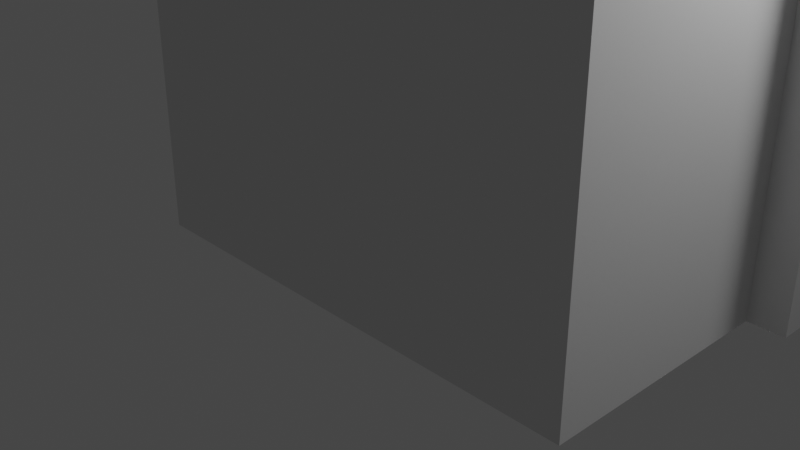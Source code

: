 # Source: building7.blend  (saved by Blender 2.93.20; exported with 4.5.12 LTS)
import bpy
from mathutils import Matrix  # noqa: F401  (used for matrix-valued properties, if any)

bpy.ops.wm.read_factory_settings(use_empty=True)
scene = bpy.context.scene
scene.name = 'Scene'

# ---- collections
col_collection = bpy.data.collections.new('Collection'); scene.collection.children.link(col_collection)

# ---- world
world_world = bpy.data.worlds.new('World'); scene.world = world_world
world_world.use_nodes = True; world_world.node_tree.nodes.clear()
_N = world_world.node_tree.nodes; _L = world_world.node_tree.links
n0 = _N.new('ShaderNodeOutputWorld'); n0.name = 'World Output'; n0.location = (300, 300)
n1 = _N.new('ShaderNodeBackground'); n1.name = 'Background'; n1.location = (10, 300)
n1.inputs[0].default_value = (0.05088, 0.05088, 0.05088, 1.0)
_L.new(n1.outputs[0], n0.inputs[0])
n0.is_active_output = True
world_world.color = (0.05088, 0.05088, 0.05088)
world_world.use_sun_shadow = False
world_world.sun_shadow_jitter_overblur = 0.0

# ---- cameras
cam_camera = bpy.data.cameras.new('Camera')
cam_camera.clip_end = 100.0
cam_camera.ortho_scale = 7.314

# ---- lights
light_light = bpy.data.lights.new('Light', 'POINT')
light_light.transmission_factor = 0.0
light_light.energy = 1000.0
light_light.shadow_soft_size = 0.1
light_light.shadow_maximum_resolution = 0.006
light_light.use_absolute_resolution = True

# ---- meshes
me_cube_002 = bpy.data.meshes.new('Cube.002')
me_cube_002.from_pydata([(-2.443, -3.322, -4.485), (-1.816, -2.695, 4.485), (-2.443, 3.322, -4.485), (-1.816, 2.695, 4.485), (2.443, -3.322, -4.485), (1.816, -2.695, 4.485), (2.443, 3.322, -4.485), (1.816, 2.695, 4.485), (-2.443, 0.0, -4.485), (-1.816, 0.0, 4.485), (2.443, 0.0, -4.485), (1.816, 0.0, 4.485), (-1.816, 1.661, 4.485), (2.443, 1.661, -4.485), (-2.443, 1.661, -4.485), (1.816, 1.661, 4.485), (-2.443, -1.661, -4.485), (1.816, -1.661, 4.485), (-1.816, -1.661, 4.485), (2.443, -1.661, -4.485), (-2.443, 0.8304, -4.485), (1.816, 0.8304, 4.485), (-1.816, 0.8304, 4.485), (2.443, 0.8304, -4.485), (-1.816, -0.8304, 4.485), (2.443, -0.8304, -4.485), (-2.443, -0.8304, -4.485), (1.816, -0.8304, 4.485), (-2.443, -3.322, 0.0), (-2.443, 3.322, 0.0), (2.443, 3.322, 0.0), (2.443, -3.322, 0.0), (2.815, -0.8304, -4.485), (2.443, 1.661, 0.0), (-2.443, 1.661, 0.0), (-2.443, -1.661, 0.0), (2.443, -1.661, 0.0), (-2.443, 0.8304, 0.0), (2.443, 0.8304, 0.0), (2.443, -0.8304, 0.0), (-2.443, -0.8304, 0.0), (-2.443, -3.322, 2.242), (-2.443, 3.322, 2.242), (2.443, 3.322, 2.242), (2.443, -3.322, 2.242), (2.815, -3.322, 4.485), (2.443, 1.661, 2.242), (-2.443, 1.661, 2.242), (-2.443, -1.661, 2.242), (2.443, -1.661, 2.242), (-2.443, 0.8304, 2.242), (2.443, 0.8304, 2.242), (2.443, -0.8304, 2.242), (-2.443, -0.8304, 2.242), (-2.443, -3.322, 3.363), (-2.443, 3.322, 3.363), (2.443, 3.322, 3.363), (2.443, -3.322, 3.363), (2.815, -1.661, 4.485), (2.443, 1.661, 3.363), (-2.443, 1.661, 3.363), (-2.443, -1.661, 3.363), (2.443, -1.661, 3.363), (-2.443, 0.8304, 3.363), (2.443, 0.8304, 3.363), (2.443, -0.8304, 3.363), (-2.443, -0.8304, 3.363), (-2.443, 1.661, 4.485), (-2.443, 3.322, 4.485), (2.443, 3.322, 4.485), (2.443, -1.661, 4.485), (2.443, -3.322, 4.485), (-2.443, -3.322, 4.485), (-2.443, -0.8304, 4.485), (-2.443, 0.0, 4.485), (2.443, 0.8304, 4.485), (2.443, 0.0, 4.485), (-2.443, 0.8304, 4.485), (2.443, 1.661, 4.485), (2.443, -0.8304, 4.485), (-2.443, -1.661, 4.485), (-1.816, 0.0, 5.181), (1.816, 0.0, 5.181), (-1.816, 1.661, 5.181), (1.816, 1.661, 5.181), (-1.816, -1.661, 5.181), (1.816, -1.661, 5.181), (-1.816, 0.8304, 5.181), (1.816, 0.8304, 5.181), (-1.816, -0.8304, 5.181), (1.816, -0.8304, 5.181), (-1.816, 2.695, 5.181), (1.816, 2.695, 5.181), (1.816, -2.695, 5.181), (-1.816, -2.695, 5.181), (-2.852, -3.322, 3.363), (-2.852, -3.322, 4.485), (-2.852, 1.661, 4.485), (-2.852, 3.322, 4.485), (-2.852, 0.8304, -4.485), (-2.852, 0.0, -4.485), (-2.852, -0.8304, 4.485), (-2.852, 0.0, 4.485), (-2.852, 0.0, 0.0), (-2.852, 0.8304, 4.485), (-2.852, -1.661, 4.485), (-2.852, 0.8304, 0.0), (-2.852, -0.8304, -4.485), (-2.852, -0.8304, 0.0), (-2.852, 0.0, 2.242), (-2.852, 0.8304, 2.242), (-2.852, -0.8304, 2.242), (-2.852, 0.0, 3.363), (-2.852, 0.8304, 3.363), (-2.852, -0.8304, 3.363), (-2.852, 3.322, 3.363), (-2.852, 1.661, 3.363), (-2.852, -1.661, 3.363), (2.815, 0.0, -4.485), (2.815, 0.8304, 4.485), (2.815, 0.0, 4.485), (2.815, 0.0, 0.0), (2.815, 3.322, 4.485), (2.815, 1.661, 4.485), (2.815, -0.8304, 4.485), (2.815, 0.8304, -4.485), (2.815, 0.8304, 0.0), (2.815, -0.8304, 0.0), (2.815, 0.0, 2.242), (2.815, 0.8304, 2.242), (2.815, -0.8304, 2.242), (2.815, 0.0, 3.363), (2.815, 0.8304, 3.363), (2.815, -0.8304, 3.363), (2.815, 3.322, 3.363), (2.815, -3.322, 3.363), (2.815, 1.661, 3.363), (2.815, -1.661, 3.363)], [], [(50, 37, 106, 110), (55, 68, 69, 56), (51, 64, 132, 129), (57, 71, 72, 54), (16, 19, 4, 0), (12, 22, 87, 83), (27, 11, 82, 90), (20, 23, 10, 8), (10, 23, 125, 118), (60, 63, 113, 116), (69, 78, 123, 122), (2, 6, 13, 14), (11, 21, 88, 82), (67, 68, 98, 97), (55, 60, 116, 115), (24, 18, 85, 89), (26, 25, 19, 16), (70, 71, 45, 58), (8, 26, 107, 100), (75, 76, 120, 119), (14, 13, 23, 20), (9, 24, 89, 81), (62, 65, 133, 137), (8, 10, 25, 26), (22, 9, 81, 87), (63, 50, 110, 113), (16, 35, 40, 26), (78, 75, 119, 123), (13, 33, 38, 23), (61, 54, 95, 117), (25, 39, 36, 19), (0, 28, 35, 16), (20, 37, 34, 14), (6, 30, 33, 13), (74, 77, 104, 102), (71, 57, 135, 45), (4, 31, 28, 0), (19, 36, 31, 4), (2, 29, 30, 6), (14, 34, 29, 2), (35, 48, 53, 40), (57, 62, 137, 135), (33, 46, 51, 38), (54, 72, 96, 95), (39, 52, 49, 36), (28, 41, 48, 35), (37, 50, 47, 34), (30, 43, 46, 33), (72, 80, 105, 96), (79, 70, 58, 124), (31, 44, 41, 28), (36, 49, 44, 31), (29, 42, 43, 30), (34, 47, 42, 29), (48, 61, 66, 53), (25, 10, 118, 32), (46, 59, 64, 51), (80, 73, 101, 105), (52, 65, 62, 49), (41, 54, 61, 48), (50, 63, 60, 47), (43, 56, 59, 46), (26, 40, 108, 107), (56, 69, 122, 134), (44, 57, 54, 41), (49, 62, 57, 44), (42, 55, 56, 43), (47, 60, 55, 42), (12, 3, 68, 67), (3, 7, 69, 68), (17, 5, 71, 70), (5, 1, 72, 71), (24, 9, 74, 73), (21, 11, 76, 75), (22, 12, 67, 77), (7, 15, 78, 69), (27, 17, 70, 79), (1, 18, 80, 72), (15, 21, 75, 78), (9, 22, 77, 74), (18, 24, 73, 80), (11, 27, 79, 76), (86, 85, 94, 93), (88, 87, 81, 82), (92, 91, 83, 84), (90, 89, 85, 86), (84, 83, 87, 88), (82, 81, 89, 90), (15, 7, 92, 84), (3, 12, 83, 91), (17, 27, 90, 86), (7, 3, 91, 92), (18, 1, 94, 85), (5, 17, 86, 93), (21, 15, 84, 88), (1, 5, 93, 94), (116, 97, 98, 115), (114, 101, 102, 112), (113, 104, 97, 116), (95, 96, 105, 117), (112, 102, 104, 113), (117, 105, 101, 114), (100, 103, 106, 99), (107, 108, 103, 100), (103, 109, 110, 106), (108, 111, 109, 103), (109, 112, 113, 110), (111, 114, 112, 109), (37, 20, 99, 106), (66, 61, 117, 114), (53, 66, 114, 111), (20, 8, 100, 99), (77, 67, 97, 104), (68, 55, 115, 98), (73, 74, 102, 101), (40, 53, 111, 108), (137, 58, 45, 135), (132, 119, 120, 131), (134, 122, 123, 136), (133, 124, 58, 137), (136, 123, 119, 132), (131, 120, 124, 133), (118, 121, 127, 32), (125, 126, 121, 118), (121, 128, 130, 127), (126, 129, 128, 121), (128, 131, 133, 130), (129, 132, 131, 128), (76, 79, 124, 120), (59, 56, 134, 136), (65, 52, 130, 133), (39, 25, 32, 127), (38, 51, 129, 126), (23, 38, 126, 125), (52, 39, 127, 130), (64, 59, 136, 132)])
_uv = me_cube_002.uv_layers.new(name='UVMap')
_uv.uv.foreach_set('vector', [0.249, 0.1689, 0.1661, 0.1689, 0.1661, 0.1538, 0.249, 0.1538, 0.6227, 0.3476, 0.6641, 0.3476, 0.6641, 0.5283, 0.6227, 0.5283, 0.4998, 0.249, 0.4998, 0.2905, 0.486, 0.2905, 0.486, 0.249, 0.3739, 0.7383, 0.3325, 0.7383, 0.3325, 0.5576, 0.3739, 0.5576, 0.0002544, 0.6769, 0.1809, 0.6769, 0.1809, 0.7383, 0.0002545, 0.7383, 0.7573, 0.6279, 0.7573, 0.5971, 0.783, 0.5971, 0.783, 0.6279, 0.7573, 0.9308, 0.7573, 0.9001, 0.783, 0.9001, 0.783, 0.9308, 0.0002545, 0.5848, 0.1809, 0.5848, 0.1809, 0.6155, 0.0002544, 0.6155, 0.2567, 0.2602, 0.2259, 0.2602, 0.2259, 0.2464, 0.2567, 0.2464, 0.2754, 0.1845, 0.2754, 0.1538, 0.2905, 0.1538, 0.2905, 0.1845, 0.1961, 0.4921, 0.1961, 0.4307, 0.2098, 0.4307, 0.2098, 0.4921, 0.0002546, 0.4926, 0.1809, 0.4926, 0.1809, 0.554, 0.0002545, 0.554, 0.7573, 0.9001, 0.7573, 0.8694, 0.783, 0.8694, 0.783, 0.9001, 0.01537, 0.4307, 0.01537, 0.4921, 0.0002544, 0.4921, 0.0002544, 0.4307, 0.2754, 0.2459, 0.2754, 0.1845, 0.2905, 0.1845, 0.2905, 0.2459, 0.7573, 0.5357, 0.7573, 0.505, 0.783, 0.505, 0.783, 0.5357, 0.0002544, 0.6462, 0.1809, 0.6462, 0.1809, 0.6769, 0.0002544, 0.6769, 0.1961, 0.3079, 0.1961, 0.2464, 0.2098, 0.2464, 0.2098, 0.3079, 0.2103, 0.2771, 0.2103, 0.2464, 0.2254, 0.2464, 0.2254, 0.2771, 0.1961, 0.4, 0.1961, 0.3693, 0.2098, 0.3693, 0.2098, 0.4, 0.0002545, 0.554, 0.1809, 0.554, 0.1809, 0.5848, 0.0002545, 0.5848, 0.7573, 0.5664, 0.7573, 0.5357, 0.783, 0.5357, 0.783, 0.5664, 0.3939, 0.2767, 0.4246, 0.2767, 0.4246, 0.2905, 0.3939, 0.2905, 0.0002544, 0.6155, 0.1809, 0.6155, 0.1809, 0.6462, 0.0002544, 0.6462, 0.7573, 0.5971, 0.7573, 0.5664, 0.783, 0.5664, 0.783, 0.5971, 0.2905, 0.1689, 0.249, 0.1689, 0.249, 0.1538, 0.2905, 0.1538, 0.6954, 0.3325, 0.6954, 0.4983, 0.6646, 0.4983, 0.6646, 0.3325, 0.1961, 0.4307, 0.1961, 0.4, 0.2098, 0.4, 0.2098, 0.4307, 0.6093, 0.0002544, 0.6093, 0.1661, 0.5786, 0.1661, 0.5786, 0.0002544, 0.2754, 0.06167, 0.2754, 0.0002544, 0.2905, 0.0002544, 0.2905, 0.06167, 0.0002544, 0.7388, 0.1661, 0.7388, 0.1661, 0.7695, 0.0002544, 0.7695, 0.7568, 0.3325, 0.7568, 0.4983, 0.6954, 0.4983, 0.6954, 0.3325, 0.6227, 0.8447, 0.4568, 0.8447, 0.4568, 0.814, 0.6227, 0.814, 0.6708, 0.0002544, 0.6708, 0.1661, 0.6093, 0.1661, 0.6093, 0.0002544, 0.01537, 0.3693, 0.01537, 0.4, 0.0002544, 0.4, 0.0002544, 0.3693, 0.3325, 0.7383, 0.3739, 0.7383, 0.3739, 0.7521, 0.3325, 0.7521, 0.6641, 0.7383, 0.4983, 0.7383, 0.4983, 0.5576, 0.6641, 0.5576, 0.0002544, 0.7695, 0.1661, 0.7695, 0.1661, 0.8309, 0.0002544, 0.8309, 0.3325, 0.3476, 0.4983, 0.3476, 0.4983, 0.5283, 0.3325, 0.5283, 0.6227, 0.814, 0.4568, 0.814, 0.4568, 0.7526, 0.6227, 0.7526, 0.6954, 0.4983, 0.6954, 0.5812, 0.6646, 0.5812, 0.6646, 0.4983, 0.3325, 0.2767, 0.3939, 0.2767, 0.3939, 0.2905, 0.3325, 0.2905, 0.6093, 0.1661, 0.6093, 0.249, 0.5786, 0.249, 0.5786, 0.1661, 0.3739, 0.5576, 0.3325, 0.5576, 0.3325, 0.5425, 0.3739, 0.5425, 0.1661, 0.7388, 0.249, 0.7388, 0.249, 0.7695, 0.1661, 0.7695, 0.7568, 0.4983, 0.7568, 0.5812, 0.6954, 0.5812, 0.6954, 0.4983, 0.4568, 0.8447, 0.3739, 0.8447, 0.3739, 0.814, 0.4568, 0.814, 0.6708, 0.1661, 0.6708, 0.249, 0.6093, 0.249, 0.6093, 0.1661, 0.01537, 0.2464, 0.01537, 0.3079, 0.0002544, 0.3079, 0.0002544, 0.2464, 0.1961, 0.3386, 0.1961, 0.3079, 0.2098, 0.3079, 0.2098, 0.3386, 0.4983, 0.7383, 0.4154, 0.7383, 0.4154, 0.5576, 0.4983, 0.5576, 0.1661, 0.7695, 0.249, 0.7695, 0.249, 0.8309, 0.1661, 0.8309, 0.4983, 0.3476, 0.5812, 0.3476, 0.5812, 0.5283, 0.4983, 0.5283, 0.4568, 0.814, 0.3739, 0.814, 0.3739, 0.7526, 0.4568, 0.7526, 0.6954, 0.5812, 0.6954, 0.6227, 0.6646, 0.6227, 0.6646, 0.5812, 0.2874, 0.2602, 0.2567, 0.2602, 0.2567, 0.2464, 0.2874, 0.2464, 0.6093, 0.249, 0.6093, 0.2905, 0.5786, 0.2905, 0.5786, 0.249, 0.01537, 0.3079, 0.01537, 0.3386, 0.0002544, 0.3386, 0.0002544, 0.3079, 0.249, 0.7388, 0.2905, 0.7388, 0.2905, 0.7695, 0.249, 0.7695, 0.7568, 0.5812, 0.7568, 0.6227, 0.6954, 0.6227, 0.6954, 0.5812, 0.3739, 0.8447, 0.3325, 0.8447, 0.3325, 0.814, 0.3739, 0.814, 0.6708, 0.249, 0.6708, 0.2905, 0.6093, 0.2905, 0.6093, 0.249, 0.0002544, 0.07727, 0.1661, 0.07727, 0.1661, 0.09238, 0.0002544, 0.09238, 0.6227, 0.5283, 0.6641, 0.5283, 0.6641, 0.542, 0.6227, 0.542, 0.4154, 0.7383, 0.3739, 0.7383, 0.3739, 0.5576, 0.4154, 0.5576, 0.249, 0.7695, 0.2905, 0.7695, 0.2905, 0.8309, 0.249, 0.8309, 0.5812, 0.3476, 0.6227, 0.3476, 0.6227, 0.5283, 0.5812, 0.5283, 0.3739, 0.814, 0.3325, 0.814, 0.3325, 0.7526, 0.3739, 0.7526, 0.03855, 0.4307, 0.03855, 0.4689, 0.01537, 0.4921, 0.01537, 0.4307, 0.03855, 0.4689, 0.1729, 0.4689, 0.1961, 0.4921, 0.01537, 0.4921, 0.1729, 0.3079, 0.1729, 0.2696, 0.1961, 0.2464, 0.1961, 0.3079, 0.1729, 0.2696, 0.03855, 0.2696, 0.01537, 0.2464, 0.1961, 0.2464, 0.03855, 0.3386, 0.03855, 0.3693, 0.01537, 0.3693, 0.01537, 0.3386, 0.1729, 0.4, 0.1729, 0.3693, 0.1961, 0.3693, 0.1961, 0.4, 0.03855, 0.4, 0.03855, 0.4307, 0.01537, 0.4307, 0.01537, 0.4, 0.1729, 0.4689, 0.1729, 0.4307, 0.1961, 0.4307, 0.1961, 0.4921, 0.1729, 0.3386, 0.1729, 0.3079, 0.1961, 0.3079, 0.1961, 0.3386, 0.03855, 0.2696, 0.03855, 0.3079, 0.01537, 0.3079, 0.01537, 0.2464, 0.1729, 0.4307, 0.1729, 0.4, 0.1961, 0.4, 0.1961, 0.4307, 0.03855, 0.3693, 0.03855, 0.4, 0.01537, 0.4, 0.01537, 0.3693, 0.03855, 0.3079, 0.03855, 0.3386, 0.01537, 0.3386, 0.01537, 0.3079, 0.1729, 0.3693, 0.1729, 0.3386, 0.1961, 0.3386, 0.1961, 0.3693, 0.1815, 0.6537, 0.3158, 0.6537, 0.3158, 0.6919, 0.1815, 0.6919, 0.1815, 0.5616, 0.3158, 0.5616, 0.3158, 0.5923, 0.1815, 0.5923, 0.1815, 0.4926, 0.3158, 0.4926, 0.3158, 0.5309, 0.1815, 0.5309, 0.1815, 0.623, 0.3158, 0.623, 0.3158, 0.6537, 0.1815, 0.6537, 0.1815, 0.5309, 0.3158, 0.5309, 0.3158, 0.5616, 0.1815, 0.5616, 0.1815, 0.5923, 0.3158, 0.5923, 0.3158, 0.623, 0.1815, 0.623, 0.7573, 0.8387, 0.7573, 0.8004, 0.783, 0.8004, 0.783, 0.8387, 0.7573, 0.6661, 0.7573, 0.6279, 0.783, 0.6279, 0.783, 0.6661, 0.7573, 0.9615, 0.7573, 0.9308, 0.783, 0.9308, 0.783, 0.9615, 0.7573, 0.8004, 0.7573, 0.6661, 0.783, 0.6661, 0.783, 0.8004, 0.7573, 0.505, 0.7573, 0.4668, 0.783, 0.4668, 0.783, 0.505, 0.7573, 0.9997, 0.7573, 0.9615, 0.783, 0.9615, 0.783, 0.9997, 0.7573, 0.8694, 0.7573, 0.8387, 0.783, 0.8387, 0.783, 0.8694, 0.7573, 0.4668, 0.7573, 0.3325, 0.783, 0.3325, 0.783, 0.4668, 0.2905, 0.1845, 0.3319, 0.1845, 0.3319, 0.2459, 0.2905, 0.2459, 0.2905, 0.09238, 0.3319, 0.09238, 0.3319, 0.1231, 0.2905, 0.1231, 0.2905, 0.1538, 0.3319, 0.1538, 0.3319, 0.1845, 0.2905, 0.1845, 0.2905, 0.0002544, 0.3319, 0.0002544, 0.3319, 0.06167, 0.2905, 0.06167, 0.2905, 0.1231, 0.3319, 0.1231, 0.3319, 0.1538, 0.2905, 0.1538, 0.2905, 0.06167, 0.3319, 0.06167, 0.3319, 0.09238, 0.2905, 0.09238, 0.0002544, 0.1231, 0.1661, 0.1231, 0.1661, 0.1538, 0.0002544, 0.1538, 0.0002544, 0.09238, 0.1661, 0.09238, 0.1661, 0.1231, 0.0002544, 0.1231, 0.1661, 0.1231, 0.249, 0.1231, 0.249, 0.1538, 0.1661, 0.1538, 0.1661, 0.09238, 0.249, 0.09238, 0.249, 0.1231, 0.1661, 0.1231, 0.249, 0.1231, 0.2905, 0.1231, 0.2905, 0.1538, 0.249, 0.1538, 0.249, 0.09238, 0.2905, 0.09238, 0.2905, 0.1231, 0.249, 0.1231, 0.1661, 0.1689, 0.0002544, 0.1689, 0.0002544, 0.1538, 0.1661, 0.1538, 0.2754, 0.09238, 0.2754, 0.06167, 0.2905, 0.06167, 0.2905, 0.09238, 0.249, 0.07727, 0.2905, 0.07727, 0.2905, 0.09238, 0.249, 0.09238, 0.2103, 0.3079, 0.2103, 0.2771, 0.2254, 0.2771, 0.2254, 0.3079, 0.01537, 0.4, 0.01537, 0.4307, 0.0002544, 0.4307, 0.0002544, 0.4, 0.6641, 0.3476, 0.6227, 0.3476, 0.6227, 0.3325, 0.6641, 0.3325, 0.01537, 0.3386, 0.01537, 0.3693, 0.0002544, 0.3693, 0.0002544, 0.3386, 0.1661, 0.07727, 0.249, 0.07727, 0.249, 0.09238, 0.1661, 0.09238, 0.3939, 0.2905, 0.3939, 0.3319, 0.3325, 0.3319, 0.3325, 0.2905, 0.486, 0.2905, 0.486, 0.3319, 0.4553, 0.3319, 0.4553, 0.2905, 0.5781, 0.2905, 0.5781, 0.3319, 0.5167, 0.3319, 0.5167, 0.2905, 0.4246, 0.2905, 0.4246, 0.3319, 0.3939, 0.3319, 0.3939, 0.2905, 0.5167, 0.2905, 0.5167, 0.3319, 0.486, 0.3319, 0.486, 0.2905, 0.4553, 0.2905, 0.4553, 0.3319, 0.4246, 0.3319, 0.4246, 0.2905, 0.4553, 0.0002545, 0.4553, 0.1661, 0.4246, 0.1661, 0.4246, 0.0002545, 0.486, 0.0002545, 0.486, 0.1661, 0.4553, 0.1661, 0.4553, 0.0002545, 0.4553, 0.1661, 0.4553, 0.249, 0.4246, 0.249, 0.4246, 0.1661, 0.486, 0.1661, 0.486, 0.249, 0.4553, 0.249, 0.4553, 0.1661, 0.4553, 0.249, 0.4553, 0.2905, 0.4246, 0.2905, 0.4246, 0.249, 0.486, 0.249, 0.486, 0.2905, 0.4553, 0.2905, 0.4553, 0.249, 0.1961, 0.3693, 0.1961, 0.3386, 0.2098, 0.3386, 0.2098, 0.3693, 0.5167, 0.2767, 0.5781, 0.2767, 0.5781, 0.2905, 0.5167, 0.2905, 0.4108, 0.2905, 0.4108, 0.249, 0.4246, 0.249, 0.4246, 0.2905, 0.4108, 0.1661, 0.4108, 0.0002545, 0.4246, 0.0002545, 0.4246, 0.1661, 0.4998, 0.1661, 0.4998, 0.249, 0.486, 0.249, 0.486, 0.1661, 0.4998, 0.0002544, 0.4998, 0.1661, 0.486, 0.1661, 0.486, 0.0002545, 0.4108, 0.249, 0.4108, 0.1661, 0.4246, 0.1661, 0.4246, 0.249, 0.486, 0.2767, 0.5167, 0.2767, 0.5167, 0.2905, 0.486, 0.2905])
me_cube_002.use_remesh_fix_poles = True
me_cube_002.use_remesh_preserve_attributes = False
me_cube_002.update()

# ---- objects
ob_light = bpy.data.objects.new('Light', light_light)
ob_camera = bpy.data.objects.new('Camera', cam_camera)
ob_cube = bpy.data.objects.new('Cube', me_cube_002)

# ---- transforms, parenting, visibility, modifiers, constraints
ob_light.location = (4.076, 1.005, 5.904)
ob_light.rotation_euler = (0.6503, 0.05522, 1.866)
ob_light.lock_rotations_4d = False
ob_light.empty_display_type = 'ARROWS'
ob_light.color = (0.0, 0.0, 0.0, 0.0)
ob_light.lineart.crease_threshold = 0.0
ob_camera.location = (7.359, -6.926, 4.958)
ob_camera.rotation_euler = (1.109, 0.0, 0.8149)
ob_camera.lock_rotations_4d = False
ob_camera.empty_display_type = 'ARROWS'
ob_camera.color = (0.0, 0.0, 0.0, 0.0)
ob_camera.display_type = 'WIRE'
ob_camera.lineart.crease_threshold = 0.0
ob_cube.location = (1.03, 1.625, 4.485)

# ---- collection membership
col_collection.objects.link(ob_light)
col_collection.objects.link(ob_camera)
col_collection.objects.link(ob_cube)

# ---- scene / render settings (as saved in the file)
scene.camera = ob_camera
scene.frame_start = 1; scene.frame_end = 250; scene.frame_set(63)
scene.render.engine = 'BLENDER_EEVEE_NEXT'
scene.cycles.use_denoising = False
scene.cycles.samples = 128
scene.cycles.sampling_pattern = 'TABULATED_SOBOL'
scene.cycles.use_adaptive_sampling = False
scene.cycles.use_light_tree = False
scene.view_settings.view_transform = 'Filmic'
bpy.context.view_layer.update()
